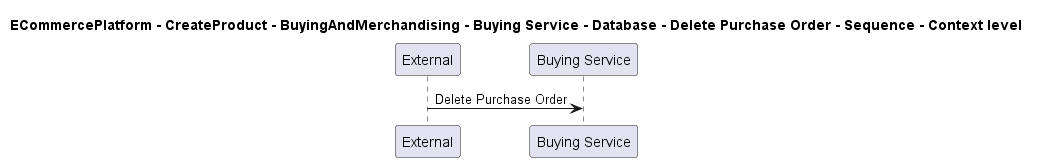

The diagram above was rendered by PlantUML. Its source (embedded in the PNG):
@startuml

title ECommercePlatform - CreateProduct - BuyingAndMerchandising - Buying Service - Database - Delete Purchase Order - Sequence - Context level

participant "External" as C4InterFlow.SoftwareSystems.ExternalSystem
participant "Buying Service" as ECommercePlatform.CreateProduct.BuyingAndMerchandising.SoftwareSystems.BuyingService

C4InterFlow.SoftwareSystems.ExternalSystem -> ECommercePlatform.CreateProduct.BuyingAndMerchandising.SoftwareSystems.BuyingService : Delete Purchase Order


@enduml